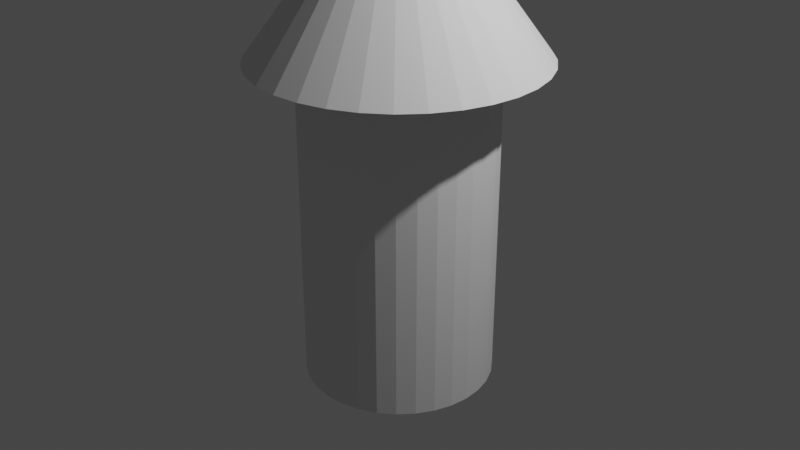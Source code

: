 # Source: Rocket.blend  (saved by Blender 3.5.10; exported with 4.5.12 LTS)
import bpy
from mathutils import Matrix  # noqa: F401  (used for matrix-valued properties, if any)

bpy.ops.wm.read_factory_settings(use_empty=True)
scene = bpy.context.scene
scene.name = 'Scene'

# ---- collections
col_collection = bpy.data.collections.new('Collection'); scene.collection.children.link(col_collection)

# ---- materials (node trees are filled in below, after node groups)
mat_black = bpy.data.materials.new('Black')
mat_black.use_transparent_shadow = False
mat_white = bpy.data.materials.new('White')
mat_white.use_transparent_shadow = False
mat_red = bpy.data.materials.new('Red')
mat_red.use_transparent_shadow = False
mat_green = bpy.data.materials.new('Green')
mat_green.use_transparent_shadow = False
mat_blue = bpy.data.materials.new('Blue')
mat_blue.use_transparent_shadow = False
mat_grey = bpy.data.materials.new('Grey')
mat_grey.use_transparent_shadow = False

# ---- material node trees

# ---- world
world_world = bpy.data.worlds.new('World'); scene.world = world_world
world_world.use_nodes = True; world_world.node_tree.nodes.clear()
_N = world_world.node_tree.nodes; _L = world_world.node_tree.links
n0 = _N.new('ShaderNodeOutputWorld'); n0.name = 'World Output'; n0.location = (300, 300)
n1 = _N.new('ShaderNodeBackground'); n1.name = 'Background'; n1.location = (10, 300)
n1.inputs[0].default_value = (0.05088, 0.05088, 0.05088, 1.0)
_L.new(n1.outputs[0], n0.inputs[0])
n0.is_active_output = True
world_world.color = (0.05088, 0.05088, 0.05088)
world_world.use_sun_shadow = False
world_world.sun_shadow_jitter_overblur = 0.0

# ---- cameras
cam_camera = bpy.data.cameras.new('Camera')
cam_camera.clip_end = 100.0
cam_camera.ortho_scale = 7.314

# ---- lights
light_light = bpy.data.lights.new('Light', 'POINT')
light_light.transmission_factor = 0.0
light_light.energy = 1000.0
light_light.shadow_soft_size = 0.1
light_light.shadow_maximum_resolution = 0.006
light_light.use_absolute_resolution = True

# ---- meshes
me_cylinder = bpy.data.meshes.new('Cylinder')
me_cylinder.from_pydata([(0.0, 1.0, -1.0), (0.0, 1.0, 1.0), (0.1951, 0.9808, -1.0), (0.1951, 0.9808, 1.0), (0.3827, 0.9239, -1.0), (0.3827, 0.9239, 1.0), (0.5556, 0.8315, -1.0), (0.5556, 0.8315, 1.0), (0.7071, 0.7071, -1.0), (0.7071, 0.7071, 1.0), (0.8315, 0.5556, -1.0), (0.8315, 0.5556, 1.0), (0.9239, 0.3827, -1.0), (0.9239, 0.3827, 1.0), (0.9808, 0.1951, -1.0), (0.9808, 0.1951, 1.0), (1.0, 0.0, -1.0), (1.0, 0.0, 1.0), (0.9808, -0.1951, -1.0), (0.9808, -0.1951, 1.0), (0.9239, -0.3827, -1.0), (0.9239, -0.3827, 1.0), (0.8315, -0.5556, -1.0), (0.8315, -0.5556, 1.0), (0.7071, -0.7071, -1.0), (0.7071, -0.7071, 1.0), (0.5556, -0.8315, -1.0), (0.5556, -0.8315, 1.0), (0.3827, -0.9239, -1.0), (0.3827, -0.9239, 1.0), (0.1951, -0.9808, -1.0), (0.1951, -0.9808, 1.0), (0.0, -1.0, -1.0), (0.0, -1.0, 1.0), (-0.1951, -0.9808, -1.0), (-0.1951, -0.9808, 1.0), (-0.3827, -0.9239, -1.0), (-0.3827, -0.9239, 1.0), (-0.5556, -0.8315, -1.0), (-0.5556, -0.8315, 1.0), (-0.7071, -0.7071, -1.0), (-0.7071, -0.7071, 1.0), (-0.8315, -0.5556, -1.0), (-0.8315, -0.5556, 1.0), (-0.9239, -0.3827, -1.0), (-0.9239, -0.3827, 1.0), (-0.9808, -0.1951, -1.0), (-0.9808, -0.1951, 1.0), (-1.0, 0.0, -1.0), (-1.0, 0.0, 1.0), (-0.9808, 0.1951, -1.0), (-0.9808, 0.1951, 1.0), (-0.9239, 0.3827, -1.0), (-0.9239, 0.3827, 1.0), (-0.8315, 0.5556, -1.0), (-0.8315, 0.5556, 1.0), (-0.7071, 0.7071, -1.0), (-0.7071, 0.7071, 1.0), (-0.5556, 0.8315, -1.0), (-0.5556, 0.8315, 1.0), (-0.3827, 0.9239, -1.0), (-0.3827, 0.9239, 1.0), (-0.1951, 0.9808, -1.0), (-0.1951, 0.9808, 1.0)], [], [(0, 1, 3, 2), (2, 3, 5, 4), (4, 5, 7, 6), (6, 7, 9, 8), (8, 9, 11, 10), (10, 11, 13, 12), (12, 13, 15, 14), (14, 15, 17, 16), (16, 17, 19, 18), (18, 19, 21, 20), (20, 21, 23, 22), (22, 23, 25, 24), (24, 25, 27, 26), (26, 27, 29, 28), (28, 29, 31, 30), (30, 31, 33, 32), (32, 33, 35, 34), (34, 35, 37, 36), (36, 37, 39, 38), (38, 39, 41, 40), (40, 41, 43, 42), (42, 43, 45, 44), (44, 45, 47, 46), (46, 47, 49, 48), (48, 49, 51, 50), (50, 51, 53, 52), (52, 53, 55, 54), (54, 55, 57, 56), (56, 57, 59, 58), (58, 59, 61, 60), (3, 1, 63, 61, 59, 57, 55, 53, 51, 49, 47, 45, 43, 41, 39, 37, 35, 33, 31, 29, 27, 25, 23, 21, 19, 17, 15, 13, 11, 9, 7, 5), (60, 61, 63, 62), (62, 63, 1, 0), (0, 2, 4, 6, 8, 10, 12, 14, 16, 18, 20, 22, 24, 26, 28, 30, 32, 34, 36, 38, 40, 42, 44, 46, 48, 50, 52, 54, 56, 58, 60, 62)])
_uv = me_cylinder.uv_layers.new(name='UVMap')
_uv.uv.foreach_set('vector', [1.0, 0.5, 1.0, 1.0, 0.9688, 1.0, 0.9688, 0.5, 0.9688, 0.5, 0.9688, 1.0, 0.9375, 1.0, 0.9375, 0.5, 0.9375, 0.5, 0.9375, 1.0, 0.9062, 1.0, 0.9062, 0.5, 0.9062, 0.5, 0.9062, 1.0, 0.875, 1.0, 0.875, 0.5, 0.875, 0.5, 0.875, 1.0, 0.8438, 1.0, 0.8438, 0.5, 0.8438, 0.5, 0.8438, 1.0, 0.8125, 1.0, 0.8125, 0.5, 0.8125, 0.5, 0.8125, 1.0, 0.7812, 1.0, 0.7812, 0.5, 0.7812, 0.5, 0.7812, 1.0, 0.75, 1.0, 0.75, 0.5, 0.75, 0.5, 0.75, 1.0, 0.7188, 1.0, 0.7188, 0.5, 0.7188, 0.5, 0.7188, 1.0, 0.6875, 1.0, 0.6875, 0.5, 0.6875, 0.5, 0.6875, 1.0, 0.6562, 1.0, 0.6562, 0.5, 0.6562, 0.5, 0.6562, 1.0, 0.625, 1.0, 0.625, 0.5, 0.625, 0.5, 0.625, 1.0, 0.5938, 1.0, 0.5938, 0.5, 0.5938, 0.5, 0.5938, 1.0, 0.5625, 1.0, 0.5625, 0.5, 0.5625, 0.5, 0.5625, 1.0, 0.5312, 1.0, 0.5312, 0.5, 0.5312, 0.5, 0.5312, 1.0, 0.5, 1.0, 0.5, 0.5, 0.5, 0.5, 0.5, 1.0, 0.4688, 1.0, 0.4688, 0.5, 0.4688, 0.5, 0.4688, 1.0, 0.4375, 1.0, 0.4375, 0.5, 0.4375, 0.5, 0.4375, 1.0, 0.4062, 1.0, 0.4062, 0.5, 0.4062, 0.5, 0.4062, 1.0, 0.375, 1.0, 0.375, 0.5, 0.375, 0.5, 0.375, 1.0, 0.3438, 1.0, 0.3438, 0.5, 0.3438, 0.5, 0.3438, 1.0, 0.3125, 1.0, 0.3125, 0.5, 0.3125, 0.5, 0.3125, 1.0, 0.2812, 1.0, 0.2812, 0.5, 0.2812, 0.5, 0.2812, 1.0, 0.25, 1.0, 0.25, 0.5, 0.25, 0.5, 0.25, 1.0, 0.2188, 1.0, 0.2188, 0.5, 0.2188, 0.5, 0.2188, 1.0, 0.1875, 1.0, 0.1875, 0.5, 0.1875, 0.5, 0.1875, 1.0, 0.1562, 1.0, 0.1562, 0.5, 0.1562, 0.5, 0.1562, 1.0, 0.125, 1.0, 0.125, 0.5, 0.125, 0.5, 0.125, 1.0, 0.09375, 1.0, 0.09375, 0.5, 0.09375, 0.5, 0.09375, 1.0, 0.0625, 1.0, 0.0625, 0.5, 0.2968, 0.4854, 0.25, 0.49, 0.2032, 0.4854, 0.1582, 0.4717, 0.1167, 0.4496, 0.08029, 0.4197, 0.05045, 0.3833, 0.02827, 0.3418, 0.01461, 0.2968, 0.01, 0.25, 0.01461, 0.2032, 0.02827, 0.1582, 0.05045, 0.1167, 0.08029, 0.08029, 0.1167, 0.05045, 0.1582, 0.02827, 0.2032, 0.01461, 0.25, 0.01, 0.2968, 0.01461, 0.3418, 0.02827, 0.3833, 0.05045, 0.4197, 0.08029, 0.4496, 0.1167, 0.4717, 0.1582, 0.4854, 0.2032, 0.49, 0.25, 0.4854, 0.2968, 0.4717, 0.3418, 0.4496, 0.3833, 0.4197, 0.4197, 0.3833, 0.4496, 0.3418, 0.4717, 0.0625, 0.5, 0.0625, 1.0, 0.03125, 1.0, 0.03125, 0.5, 0.03125, 0.5, 0.03125, 1.0, 0.0, 1.0, 0.0, 0.5, 0.75, 0.49, 0.7968, 0.4854, 0.8418, 0.4717, 0.8833, 0.4496, 0.9197, 0.4197, 0.9496, 0.3833, 0.9717, 0.3418, 0.9854, 0.2968, 0.99, 0.25, 0.9854, 0.2032, 0.9717, 0.1582, 0.9496, 0.1167, 0.9197, 0.08029, 0.8833, 0.05045, 0.8418, 0.02827, 0.7968, 0.01461, 0.75, 0.01, 0.7032, 0.01461, 0.6582, 0.02827, 0.6167, 0.05045, 0.5803, 0.08029, 0.5504, 0.1167, 0.5283, 0.1582, 0.5146, 0.2032, 0.51, 0.25, 0.5146, 0.2968, 0.5283, 0.3418, 0.5504, 0.3833, 0.5803, 0.4197, 0.6167, 0.4496, 0.6582, 0.4717, 0.7032, 0.4854])
me_cylinder.update()
me_cone = bpy.data.meshes.new('Cone')
me_cone.from_pydata([(0.0, 0.0, 1.0), (-1.199e-07, 1.495, -1.0), (0.2916, 1.466, -1.0), (0.5719, 1.381, -1.0), (0.8303, 1.243, -1.0), (1.057, 1.057, -1.0), (1.243, 0.8303, -1.0), (1.381, 0.5719, -1.0), (1.466, 0.2916, -1.0), (1.495, -2.949e-08, -1.0), (1.466, -0.2916, -1.0), (1.381, -0.5719, -1.0), (1.243, -0.8303, -1.0), (1.057, -1.057, -1.0), (0.8303, -1.243, -1.0), (0.5719, -1.381, -1.0), (0.2916, -1.466, -1.0), (-1.199e-07, -1.495, -1.0), (-0.2916, -1.466, -1.0), (-0.5719, -1.381, -1.0), (-0.8303, -1.243, -1.0), (-1.057, -1.057, -1.0), (-1.243, -0.8303, -1.0), (-1.381, -0.5719, -1.0), (-1.466, -0.2916, -1.0), (-1.495, -2.949e-08, -1.0), (-1.466, 0.2916, -1.0), (-1.381, 0.5719, -1.0), (-1.243, 0.8303, -1.0), (-1.057, 1.057, -1.0), (-0.8303, 1.243, -1.0), (-0.5719, 1.381, -1.0), (-0.2916, 1.466, -1.0), (-8.218e-09, -1.011e-08, 1.0)], [], [(1, 33, 2), (2, 33, 3), (3, 33, 4), (4, 33, 5), (5, 33, 6), (6, 33, 7), (7, 33, 8), (8, 33, 9), (9, 33, 10), (10, 33, 11), (11, 33, 12), (12, 33, 13), (13, 33, 14), (14, 33, 15), (15, 33, 16), (16, 33, 17), (17, 33, 18), (18, 33, 19), (19, 33, 20), (20, 33, 21), (21, 33, 22), (22, 33, 23), (23, 33, 24), (24, 33, 25), (25, 33, 26), (26, 33, 27), (27, 33, 28), (28, 33, 29), (29, 33, 30), (30, 33, 31), (1, 2, 3, 4, 5, 6, 7, 8, 9, 10, 11, 12, 13, 14, 15, 16, 17, 18, 19, 20, 21, 22, 23, 24, 25, 26, 27, 28, 29, 30, 31, 32), (31, 33, 32), (32, 33, 1)])
_uv = me_cone.uv_layers.new(name='UVMap')
_uv.uv.foreach_set('vector', [0.25, 0.49, 0.25, 0.25, 0.2968, 0.4854, 0.2968, 0.4854, 0.25, 0.25, 0.3418, 0.4717, 0.3418, 0.4717, 0.25, 0.25, 0.3833, 0.4496, 0.3833, 0.4496, 0.25, 0.25, 0.4197, 0.4197, 0.4197, 0.4197, 0.25, 0.25, 0.4496, 0.3833, 0.4496, 0.3833, 0.25, 0.25, 0.4717, 0.3418, 0.4717, 0.3418, 0.25, 0.25, 0.4854, 0.2968, 0.4854, 0.2968, 0.25, 0.25, 0.49, 0.25, 0.49, 0.25, 0.25, 0.25, 0.4854, 0.2032, 0.4854, 0.2032, 0.25, 0.25, 0.4717, 0.1582, 0.4717, 0.1582, 0.25, 0.25, 0.4496, 0.1167, 0.4496, 0.1167, 0.25, 0.25, 0.4197, 0.08029, 0.4197, 0.08029, 0.25, 0.25, 0.3833, 0.05045, 0.3833, 0.05045, 0.25, 0.25, 0.3418, 0.02827, 0.3418, 0.02827, 0.25, 0.25, 0.2968, 0.01461, 0.2968, 0.01461, 0.25, 0.25, 0.25, 0.01, 0.25, 0.01, 0.25, 0.25, 0.2032, 0.01461, 0.2032, 0.01461, 0.25, 0.25, 0.1582, 0.02827, 0.1582, 0.02827, 0.25, 0.25, 0.1167, 0.05045, 0.1167, 0.05045, 0.25, 0.25, 0.08029, 0.08029, 0.08029, 0.08029, 0.25, 0.25, 0.05045, 0.1167, 0.05045, 0.1167, 0.25, 0.25, 0.02827, 0.1582, 0.02827, 0.1582, 0.25, 0.25, 0.01461, 0.2032, 0.01461, 0.2032, 0.25, 0.25, 0.01, 0.25, 0.01, 0.25, 0.25, 0.25, 0.01461, 0.2968, 0.01461, 0.2968, 0.25, 0.25, 0.02827, 0.3418, 0.02827, 0.3418, 0.25, 0.25, 0.05045, 0.3833, 0.05045, 0.3833, 0.25, 0.25, 0.08029, 0.4197, 0.08029, 0.4197, 0.25, 0.25, 0.1167, 0.4496, 0.1167, 0.4496, 0.25, 0.25, 0.1582, 0.4717, 0.75, 0.49, 0.7968, 0.4854, 0.8418, 0.4717, 0.8833, 0.4496, 0.9197, 0.4197, 0.9496, 0.3833, 0.9717, 0.3418, 0.9854, 0.2968, 0.99, 0.25, 0.9854, 0.2032, 0.9717, 0.1582, 0.9496, 0.1167, 0.9197, 0.08029, 0.8833, 0.05045, 0.8418, 0.02827, 0.7968, 0.01461, 0.75, 0.01, 0.7032, 0.01461, 0.6582, 0.02827, 0.6167, 0.05045, 0.5803, 0.08029, 0.5504, 0.1167, 0.5283, 0.1582, 0.5146, 0.2032, 0.51, 0.25, 0.5146, 0.2968, 0.5283, 0.3418, 0.5504, 0.3833, 0.5803, 0.4197, 0.6167, 0.4496, 0.6582, 0.4717, 0.7032, 0.4854, 0.1582, 0.4717, 0.25, 0.25, 0.2032, 0.4854, 0.2032, 0.4854, 0.25, 0.25, 0.25, 0.49])
me_cone.update()

# ---- objects
ob_light = bpy.data.objects.new('Light', light_light)
ob_camera = bpy.data.objects.new('Camera', cam_camera)
ob_cylinder = bpy.data.objects.new('Cylinder', me_cylinder)
ob_cone = bpy.data.objects.new('Cone', me_cone)
ob_stroke = bpy.data.objects.new('Stroke', None)

# ---- transforms, parenting, visibility, modifiers, constraints
ob_light.location = (4.076, 1.005, 5.904)
ob_light.rotation_euler = (0.6503, 0.05522, 1.866)
ob_light.lock_rotations_4d = False
ob_light.empty_display_type = 'ARROWS'
ob_light.color = (0.0, 0.0, 0.0, 0.0)
ob_light.lineart.crease_threshold = 0.0
ob_camera.location = (7.359, -6.926, 4.958)
ob_camera.rotation_euler = (1.109, 0.0, 0.8149)
ob_camera.lock_rotations_4d = False
ob_camera.empty_display_type = 'ARROWS'
ob_camera.color = (0.0, 0.0, 0.0, 0.0)
ob_camera.display_type = 'WIRE'
ob_camera.lineart.crease_threshold = 0.0
ob_cylinder.location = (0.0, 0.0, 0.0)
ob_cylinder.scale = (1.0, 1.0, 1.69)
ob_cone.location = (0.0, 0.0, 2.69)
ob_stroke.location = (-0.2218, 0.0, -1.909)
ob_stroke.rotation_euler = (0.0, -1.047, 0.0)
ob_stroke.scale = (1.0, 1.0, 1.0)
ob_stroke.empty_image_offset = (0.0, 0.0)
ob_stroke.color = (0.0, 0.0, 0.0, 1.0)
ob_stroke.use_grease_pencil_lights = True

# ---- collection membership
col_collection.objects.link(ob_light)
col_collection.objects.link(ob_camera)
col_collection.objects.link(ob_cylinder)
col_collection.objects.link(ob_cone)
col_collection.objects.link(ob_stroke)

# ---- scene / render settings (as saved in the file)
scene.camera = ob_camera
scene.frame_start = 1; scene.frame_end = 250; scene.frame_set(1)
scene.render.engine = 'BLENDER_EEVEE_NEXT'
scene.cycles.sampling_pattern = 'TABULATED_SOBOL'
scene.view_settings.view_transform = 'Filmic'
bpy.context.view_layer.update()
